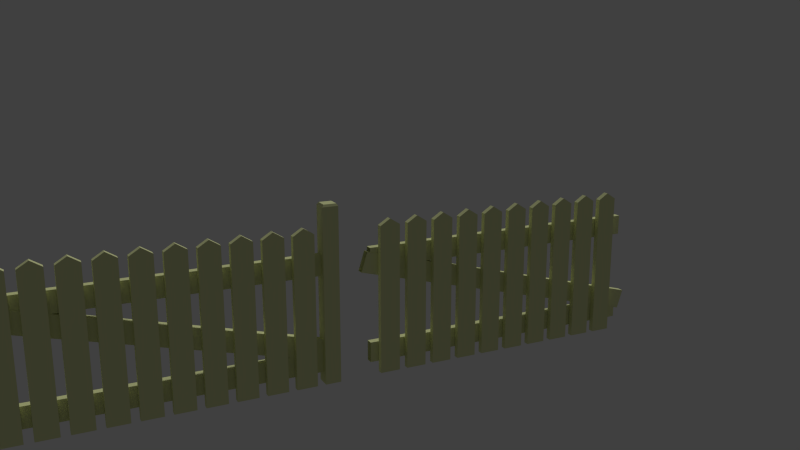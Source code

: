 # Source: fence.blend  (saved by Blender 2.65.0; exported with 4.5.12 LTS)
import bpy
from mathutils import Matrix  # noqa: F401  (used for matrix-valued properties, if any)

bpy.ops.wm.read_factory_settings(use_empty=True)
scene = bpy.context.scene
scene.name = 'Scene'

# ---- collections
col_collection_1 = bpy.data.collections.new('Collection 1'); scene.collection.children.link(col_collection_1)

# ---- materials (node trees are filled in below, after node groups)
mat_material = bpy.data.materials.new('Material')
mat_material.alpha_threshold = 0.0
mat_material.use_transparent_shadow = False
mat_material.diffuse_color = (0.7642, 0.8, 0.4133, 1.0)
mat_material.specular_color = (0.1473, 0.1473, 0.1473)
mat_material.roughness = 0.5
mat_material.line_color = (0.0, 0.0, 0.0, 1.0)

# ---- material node trees

# ---- world
world_world = bpy.data.worlds.new('World'); scene.world = world_world
world_world.color = (0.05088, 0.05088, 0.05088)
world_world.use_sun_shadow = False
world_world.sun_shadow_jitter_overblur = 0.0
world_world.cycles.sampling_method = 'MANUAL'
world_world.cycles.sample_map_resolution = 256

# ---- cameras
cam_camera = bpy.data.cameras.new('Camera')
cam_camera.clip_end = 100.0
cam_camera.lens = 35.0
cam_camera.sensor_width = 32.0
cam_camera.sensor_height = 18.0
cam_camera.ortho_scale = 7.314
cam_camera.dof.focus_distance = 0.0
cam_camera.dof.aperture_fstop = 128.0

# ---- lights
light_lamp = bpy.data.lights.new('Lamp', 'SUN')
light_lamp.transmission_factor = 0.0
light_lamp.cutoff_distance = 30.0
light_lamp.angle = 0.1993
light_lamp.energy = 1.0
light_lamp.shadow_buffer_clip_start = 1.001
light_lamp.shadow_soft_size = 0.1
light_lamp.shadow_cascade_max_distance = 1000.0
light_lamp.cycles.use_multiple_importance_sampling = False

# ---- meshes
me_cube_003 = bpy.data.meshes.new('Cube.003')
me_cube_003.from_pydata([(14.71, 3.705, -4.9), (14.71, 1.169, -5.933), (-14.67, 3.705, -5.933), (14.71, 1.169, -4.9), (14.71, 3.705, -5.933), (-14.67, 3.705, -4.9), (-14.67, 1.169, -4.9), (-14.67, 1.169, -5.933), (14.71, 3.705, -0.04127), (14.71, 1.169, -0.04127), (14.71, 1.169, -1.074), (14.71, 3.705, -1.074), (-14.67, 3.705, -0.04127), (-14.67, 1.169, -0.04127), (-14.67, 1.169, -1.074), (-14.67, 3.705, -1.074), (15.16, 3.521, -0.5193), (15.16, 0.9848, -0.5193), (15.77, 0.9848, -1.511), (15.77, 3.521, -1.511), (-15.57, 3.521, -4.759), (-15.57, 0.9848, -4.759), (-14.96, 0.9848, -5.751), (-14.96, 3.521, -5.751), (13.46, 1.0, -7.035), (13.46, -1.0, -7.035), (11.46, -1.0, -7.035), (11.46, 1.0, -7.035), (13.46, 1.0, 0.5039), (13.46, -1.0, 0.5039), (11.46, -1.0, 0.5039), (11.46, 1.0, 0.5039), (12.46, 1.0, -7.36), (12.46, -1.0, -7.36), (10.65, 1.0, -7.035), (10.65, -1.0, -7.035), (8.649, -1.0, -7.035), (8.649, 1.0, -7.035), (10.65, 1.0, 0.5039), (10.65, -1.0, 0.5039), (8.649, -1.0, 0.5039), (8.649, 1.0, 0.5039), (9.649, 1.0, -7.36), (9.649, -1.0, -7.36), (-11.85, 1.0, -7.035), (-11.85, -1.0, -7.035), (-13.85, -1.0, -7.035), (-13.85, 1.0, -7.035), (-11.85, 1.0, 0.5039), (-11.85, -1.0, 0.5039), (-13.85, -1.0, 0.5039), (-13.85, 1.0, 0.5039), (-12.85, 1.0, -7.36), (-12.85, -1.0, -7.36), (-9.034, 1.0, -7.035), (-9.034, -1.0, -7.035), (-11.03, -1.0, -7.035), (-11.03, 1.0, -7.035), (-9.034, 1.0, 0.5039), (-9.034, -1.0, 0.5039), (-11.03, -1.0, 0.5039), (-11.03, 1.0, 0.5039), (-10.03, 1.0, -7.36), (-10.03, -1.0, -7.36), (-3.41, 1.0, -7.035), (-3.41, -1.0, -7.035), (-5.41, -1.0, -7.035), (-5.41, 1.0, -7.035), (-3.41, 1.0, 0.5039), (-3.41, -1.0, 0.5039), (-5.41, -1.0, 0.5039), (-5.41, 1.0, 0.5039), (-4.41, 1.0, -7.36), (-4.41, -1.0, -7.36), (-6.222, 1.0, -7.035), (-6.222, -1.0, -7.035), (-8.222, -1.0, -7.035), (-8.222, 1.0, -7.035), (-6.222, 1.0, 0.5039), (-6.222, -1.0, 0.5039), (-8.222, -1.0, 0.5039), (-8.222, 1.0, 0.5039), (-7.222, 1.0, -7.36), (-7.222, -1.0, -7.36), (5.025, 1.0, -7.035), (5.025, -1.0, -7.035), (3.025, -1.0, -7.035), (3.025, 1.0, -7.035), (5.025, 1.0, 0.5039), (5.025, -1.0, 0.5039), (3.025, -1.0, 0.5039), (3.025, 1.0, 0.5039), (4.025, 1.0, -7.36), (4.025, -1.0, -7.36), (7.837, 1.0, -7.035), (7.837, -1.0, -7.035), (5.837, -1.0, -7.035), (5.837, 1.0, -7.035), (7.837, 1.0, 0.5039), (7.837, -1.0, 0.5039), (5.837, -1.0, 0.5039), (5.837, 1.0, 0.5039), (6.837, 1.0, -7.36), (6.837, -1.0, -7.36), (2.214, 1.0, -7.035), (2.214, -1.0, -7.035), (0.2135, -1.0, -7.035), (0.2135, 1.0, -7.035), (2.214, 1.0, 0.5039), (2.214, -1.0, 0.5039), (0.2135, -1.0, 0.5039), (0.2135, 1.0, 0.5039), (1.214, 1.0, -7.36), (1.214, -1.0, -7.36), (-0.5983, 1.0, -7.035), (-0.5983, -1.0, -7.035), (-2.598, -1.0, -7.035), (-2.598, 1.0, -7.035), (-0.5983, 1.0, 0.5039), (-0.5983, -1.0, 0.5039), (-2.598, -1.0, 0.5039), (-2.598, 1.0, 0.5039), (-1.598, 1.0, -7.36), (-1.598, -1.0, -7.36)], [], [(8, 12, 13, 9), (9, 13, 14, 10), (10, 14, 15, 11), (12, 8, 11, 15), (0, 5, 6, 3), (3, 6, 7, 1), (1, 7, 2, 4), (5, 0, 4, 2), (16, 20, 21, 17), (17, 21, 22, 18), (18, 22, 23, 19), (20, 16, 19, 23), (28, 31, 30, 29), (24, 28, 29, 25), (25, 29, 30, 26), (26, 30, 31, 27), (28, 24, 27, 31), (26, 27, 32, 33), (24, 25, 33, 32), (27, 24, 32), (25, 26, 33), (38, 41, 40, 39), (34, 38, 39, 35), (35, 39, 40, 36), (36, 40, 41, 37), (38, 34, 37, 41), (36, 37, 42, 43), (34, 35, 43, 42), (37, 34, 42), (35, 36, 43), (48, 51, 50, 49), (44, 48, 49, 45), (45, 49, 50, 46), (46, 50, 51, 47), (48, 44, 47, 51), (46, 47, 52, 53), (44, 45, 53, 52), (47, 44, 52), (45, 46, 53), (58, 61, 60, 59), (54, 58, 59, 55), (55, 59, 60, 56), (56, 60, 61, 57), (58, 54, 57, 61), (56, 57, 62, 63), (54, 55, 63, 62), (57, 54, 62), (55, 56, 63), (68, 71, 70, 69), (64, 68, 69, 65), (65, 69, 70, 66), (66, 70, 71, 67), (68, 64, 67, 71), (66, 67, 72, 73), (64, 65, 73, 72), (67, 64, 72), (65, 66, 73), (78, 81, 80, 79), (74, 78, 79, 75), (75, 79, 80, 76), (76, 80, 81, 77), (78, 74, 77, 81), (76, 77, 82, 83), (74, 75, 83, 82), (77, 74, 82), (75, 76, 83), (88, 91, 90, 89), (84, 88, 89, 85), (85, 89, 90, 86), (86, 90, 91, 87), (88, 84, 87, 91), (86, 87, 92, 93), (84, 85, 93, 92), (87, 84, 92), (85, 86, 93), (98, 101, 100, 99), (94, 98, 99, 95), (95, 99, 100, 96), (96, 100, 101, 97), (98, 94, 97, 101), (96, 97, 102, 103), (94, 95, 103, 102), (97, 94, 102), (95, 96, 103), (108, 111, 110, 109), (104, 108, 109, 105), (105, 109, 110, 106), (106, 110, 111, 107), (108, 104, 107, 111), (106, 107, 112, 113), (104, 105, 113, 112), (107, 104, 112), (105, 106, 113), (118, 121, 120, 119), (114, 118, 119, 115), (115, 119, 120, 116), (116, 120, 121, 117), (118, 114, 117, 121), (116, 117, 122, 123), (114, 115, 123, 122), (117, 114, 122), (115, 116, 123)])
_uv = me_cube_003.uv_layers.new(name='UVMap')
_uv.uv.foreach_set('vector', [0.3378, 0.5468, -0.5955, 0.5468, -0.5955, 0.4662, 0.3378, 0.4662, 0.3378, 0.5548, -0.5955, 0.5548, -0.5955, 0.522, 0.3378, 0.522, 0.3378, 0.5297, -0.5955, 0.5297, -0.5955, 0.6103, 0.3378, 0.6103, 0.3575, 0.5548, 1.291, 0.5548, 1.291, 0.522, 0.3575, 0.522, 0.3378, 0.5468, -0.5955, 0.5468, -0.5955, 0.4662, 0.3378, 0.4662, 0.3378, 0.5275, -0.5955, 0.5275, -0.5955, 0.4947, 0.3378, 0.4947, 0.3378, 0.5297, -0.5955, 0.5297, -0.5955, 0.6103, 0.3378, 0.6103, 0.3575, 0.5275, 1.291, 0.5275, 1.291, 0.4947, 0.3575, 0.4947, 0.3521, 0.5409, -0.6242, 0.5409, -0.6242, 0.4603, 0.3521, 0.4603, 0.3521, 0.5396, -0.6242, 0.4049, -0.6049, 0.3734, 0.3714, 0.5081, 0.3714, 0.5874, -0.6049, 0.5874, -0.6049, 0.668, 0.3714, 0.668, 0.3287, 0.532, 1.305, 0.6667, 1.324, 0.6352, 0.3481, 0.5005, 0.3615, 0.5879, 0.298, 0.5879, 0.298, 0.5244, 0.3615, 0.5244, 0.3278, 0.5868, 0.3278, 0.8263, 0.2643, 0.8263, 0.2643, 0.5868, 0.3615, 0.5868, 0.3615, 0.8263, 0.298, 0.8263, 0.298, 0.5868, 0.3278, 0.5868, 0.3278, 0.8263, 0.3914, 0.8263, 0.3914, 0.5868, 0.3615, 0.5721, 0.3615, 0.3326, 0.298, 0.3326, 0.298, 0.5721, 0.3615, 0.5244, 0.3615, 0.5879, 0.3933, 0.5879, 0.3933, 0.5244, 0.3615, 0.5244, 0.3615, 0.4608, 0.3298, 0.4608, 0.3298, 0.5244, 0.3615, 0.5868, 0.4251, 0.5868, 0.3933, 0.5764, 0.3615, 0.5868, 0.298, 0.5868, 0.3298, 0.5764, 0.3357, 0.5879, 0.2722, 0.5879, 0.2722, 0.5244, 0.3357, 0.5244, 0.3278, 0.5868, 0.3278, 0.8263, 0.2643, 0.8263, 0.2643, 0.5868, 0.3357, 0.5868, 0.3357, 0.8263, 0.2722, 0.8263, 0.2722, 0.5868, 0.3278, 0.5868, 0.3278, 0.8263, 0.3914, 0.8263, 0.3914, 0.5868, 0.3357, 0.5721, 0.3357, 0.3326, 0.2722, 0.3326, 0.2722, 0.5721, 0.3357, 0.5244, 0.3357, 0.5879, 0.3675, 0.5879, 0.3675, 0.5244, 0.3357, 0.5244, 0.3357, 0.4608, 0.304, 0.4608, 0.304, 0.5244, 0.3357, 0.5868, 0.3993, 0.5868, 0.3675, 0.5764, 0.3357, 0.5868, 0.2722, 0.5868, 0.304, 0.5764, 0.3836, 0.5879, 0.32, 0.5879, 0.32, 0.5244, 0.3836, 0.5244, 0.3278, 0.5868, 0.3278, 0.8263, 0.2643, 0.8263, 0.2643, 0.5868, 0.3836, 0.5868, 0.3836, 0.8263, 0.32, 0.8263, 0.32, 0.5868, 0.3278, 0.5868, 0.3278, 0.8263, 0.3914, 0.8263, 0.3914, 0.5868, 0.3836, 0.5721, 0.3836, 0.3326, 0.32, 0.3326, 0.32, 0.5721, 0.3836, 0.5244, 0.3836, 0.5879, 0.4153, 0.5879, 0.4153, 0.5244, 0.3836, 0.5244, 0.3836, 0.4608, 0.3518, 0.4608, 0.3518, 0.5244, 0.3836, 0.5868, 0.4471, 0.5868, 0.4153, 0.5764, 0.3836, 0.5868, 0.32, 0.5868, 0.3518, 0.5764, 0.3458, 0.5879, 0.2823, 0.5879, 0.2823, 0.5244, 0.3458, 0.5244, 0.3278, 0.5868, 0.3278, 0.8263, 0.2643, 0.8263, 0.2643, 0.5868, 0.3458, 0.5868, 0.3458, 0.8263, 0.2823, 0.8263, 0.2823, 0.5868, 0.3278, 0.5868, 0.3278, 0.8263, 0.3914, 0.8263, 0.3914, 0.5868, 0.3458, 0.5721, 0.3458, 0.3326, 0.2823, 0.3326, 0.2823, 0.5721, 0.3458, 0.5244, 0.3458, 0.5879, 0.3776, 0.5879, 0.3776, 0.5244, 0.3458, 0.5244, 0.3458, 0.4608, 0.3141, 0.4608, 0.3141, 0.5244, 0.3458, 0.5868, 0.4094, 0.5868, 0.3776, 0.5764, 0.3458, 0.5868, 0.2823, 0.5868, 0.3141, 0.5764, 0.3339, 0.5879, 0.2703, 0.5879, 0.2703, 0.5244, 0.3339, 0.5244, 0.3278, 0.5868, 0.3278, 0.8263, 0.2643, 0.8263, 0.2643, 0.5868, 0.3339, 0.5868, 0.3339, 0.8263, 0.2703, 0.8263, 0.2703, 0.5868, 0.3278, 0.5868, 0.3278, 0.8263, 0.3914, 0.8263, 0.3914, 0.5868, 0.3339, 0.5721, 0.3339, 0.3326, 0.2703, 0.3326, 0.2703, 0.5721, 0.3339, 0.5244, 0.3339, 0.5879, 0.3656, 0.5879, 0.3656, 0.5244, 0.3339, 0.5244, 0.3339, 0.4608, 0.3021, 0.4608, 0.3021, 0.5244, 0.3339, 0.5868, 0.3974, 0.5868, 0.3656, 0.5764, 0.3339, 0.5868, 0.2703, 0.5868, 0.3021, 0.5764, 0.3716, 0.5879, 0.3081, 0.5879, 0.3081, 0.5244, 0.3716, 0.5244, 0.3278, 0.5868, 0.3278, 0.8263, 0.2643, 0.8263, 0.2643, 0.5868, 0.3716, 0.5868, 0.3716, 0.8263, 0.3081, 0.8263, 0.3081, 0.5868, 0.3278, 0.5868, 0.3278, 0.8263, 0.3914, 0.8263, 0.3914, 0.5868, 0.3716, 0.5721, 0.3716, 0.3326, 0.3081, 0.3326, 0.3081, 0.5721, 0.3716, 0.5244, 0.3716, 0.5879, 0.4034, 0.5879, 0.4034, 0.5244, 0.3716, 0.5244, 0.3716, 0.4608, 0.3398, 0.4608, 0.3398, 0.5244, 0.3716, 0.5868, 0.4351, 0.5868, 0.4034, 0.5764, 0.3716, 0.5868, 0.3081, 0.5868, 0.3398, 0.5764, 0.3477, 0.5879, 0.2842, 0.5879, 0.2842, 0.5244, 0.3477, 0.5244, 0.3278, 0.5868, 0.3278, 0.8263, 0.2643, 0.8263, 0.2643, 0.5868, 0.3477, 0.5868, 0.3477, 0.8263, 0.2842, 0.8263, 0.2842, 0.5868, 0.3278, 0.5868, 0.3278, 0.8263, 0.3914, 0.8263, 0.3914, 0.5868, 0.3477, 0.5721, 0.3477, 0.3326, 0.2842, 0.3326, 0.2842, 0.5721, 0.3477, 0.5244, 0.3477, 0.5879, 0.3795, 0.5879, 0.3795, 0.5244, 0.3477, 0.5244, 0.3477, 0.4608, 0.3159, 0.4608, 0.3159, 0.5244, 0.3477, 0.5868, 0.4112, 0.5868, 0.3795, 0.5764, 0.3477, 0.5868, 0.2842, 0.5868, 0.3159, 0.5764, 0.3735, 0.5879, 0.31, 0.5879, 0.31, 0.5244, 0.3735, 0.5244, 0.3278, 0.5868, 0.3278, 0.8263, 0.2643, 0.8263, 0.2643, 0.5868, 0.3735, 0.5868, 0.3735, 0.8263, 0.31, 0.8263, 0.31, 0.5868, 0.3278, 0.5868, 0.3278, 0.8263, 0.3914, 0.8263, 0.3914, 0.5868, 0.3735, 0.5721, 0.3735, 0.3326, 0.31, 0.3326, 0.31, 0.5721, 0.3735, 0.5244, 0.3735, 0.5879, 0.4053, 0.5879, 0.4053, 0.5244, 0.3735, 0.5244, 0.3735, 0.4608, 0.3417, 0.4608, 0.3417, 0.5244, 0.3735, 0.5868, 0.437, 0.5868, 0.4053, 0.5764, 0.3735, 0.5868, 0.31, 0.5868, 0.3417, 0.5764, 0.3854, 0.5879, 0.3219, 0.5879, 0.3219, 0.5244, 0.3854, 0.5244, 0.3278, 0.5868, 0.3278, 0.8263, 0.2643, 0.8263, 0.2643, 0.5868, 0.3854, 0.5868, 0.3854, 0.8263, 0.3219, 0.8263, 0.3219, 0.5868, 0.3278, 0.5868, 0.3278, 0.8263, 0.3914, 0.8263, 0.3914, 0.5868, 0.3854, 0.5721, 0.3854, 0.3326, 0.3219, 0.3326, 0.3219, 0.5721, 0.3854, 0.5244, 0.3854, 0.5879, 0.4172, 0.5879, 0.4172, 0.5244, 0.3854, 0.5244, 0.3854, 0.4608, 0.3537, 0.4608, 0.3537, 0.5244, 0.3854, 0.5868, 0.449, 0.5868, 0.4172, 0.5764, 0.3854, 0.5868, 0.3219, 0.5868, 0.3537, 0.5764, 0.3597, 0.5879, 0.2961, 0.5879, 0.2961, 0.5244, 0.3597, 0.5244, 0.3278, 0.5868, 0.3278, 0.8263, 0.2643, 0.8263, 0.2643, 0.5868, 0.3597, 0.5868, 0.3597, 0.8263, 0.2961, 0.8263, 0.2961, 0.5868, 0.3278, 0.5868, 0.3278, 0.8263, 0.3914, 0.8263, 0.3914, 0.5868, 0.3597, 0.5721, 0.3597, 0.3326, 0.2961, 0.3326, 0.2961, 0.5721, 0.3597, 0.5244, 0.3597, 0.5879, 0.3914, 0.5879, 0.3914, 0.5244, 0.3597, 0.5244, 0.3597, 0.4608, 0.3279, 0.4608, 0.3279, 0.5244, 0.3597, 0.5868, 0.4232, 0.5868, 0.3914, 0.5764, 0.3597, 0.5868, 0.2961, 0.5868, 0.3279, 0.5764])
me_cube_003.materials.append(mat_material)
me_cube_003.use_remesh_preserve_volume = False
me_cube_003.use_remesh_preserve_attributes = False
me_cube_003.use_mirror_vertex_groups = False
me_cube_003.update()
me_cube_013 = bpy.data.meshes.new('Cube.013')
me_cube_013.from_pydata([(-14.57, 4.128, -8.264), (-14.57, -1.0, -8.264), (-16.1, -1.0, -8.264), (-16.1, 4.128, -8.264), (-14.57, 4.128, 0.5039), (-14.57, -1.0, 0.5039), (-16.1, -1.0, 0.5039), (-16.1, 4.128, 0.5039), (-14.72, 3.731, -8.38), (-14.72, -0.6025, -8.38), (-15.94, -0.6025, -8.38), (-15.94, 3.731, -8.38), (15.8, 4.128, -8.264), (15.8, -1.0, -8.264), (14.27, -1.0, -8.264), (14.27, 4.128, -8.264), (15.8, 4.128, 0.5039), (15.8, -1.0, 0.5039), (14.27, -1.0, 0.5039), (14.27, 4.128, 0.5039), (15.65, 3.731, -8.38), (15.65, -0.6025, -8.38), (14.43, -0.6025, -8.38), (14.43, 3.731, -8.38), (14.71, 3.705, -4.9), (14.71, 1.169, -5.933), (-14.67, 3.705, -5.933), (14.71, 1.169, -4.9), (14.71, 3.705, -5.933), (-14.67, 3.705, -4.9), (-14.67, 1.169, -4.9), (-14.67, 1.169, -5.933), (14.71, 3.705, -0.04127), (14.71, 1.169, -0.04127), (14.71, 1.169, -1.074), (14.71, 3.705, -1.074), (-14.67, 3.705, -0.04127), (-14.67, 1.169, -0.04127), (-14.67, 1.169, -1.074), (-14.67, 3.705, -1.074), (15.16, 3.521, -0.5193), (15.16, 0.9848, -0.5193), (15.77, 0.9848, -1.511), (15.77, 3.521, -1.511), (-15.57, 3.521, -4.759), (-15.57, 0.9848, -4.759), (-14.96, 0.9848, -5.751), (-14.96, 3.521, -5.751), (13.46, 1.0, -7.035), (13.46, -1.0, -7.035), (11.46, -1.0, -7.035), (11.46, 1.0, -7.035), (13.46, 1.0, 0.5039), (13.46, -1.0, 0.5039), (11.46, -1.0, 0.5039), (11.46, 1.0, 0.5039), (12.46, 1.0, -7.36), (12.46, -1.0, -7.36), (10.65, 1.0, -7.035), (10.65, -1.0, -7.035), (8.649, -1.0, -7.035), (8.649, 1.0, -7.035), (10.65, 1.0, 0.5039), (10.65, -1.0, 0.5039), (8.649, -1.0, 0.5039), (8.649, 1.0, 0.5039), (9.649, 1.0, -7.36), (9.649, -1.0, -7.36), (-11.85, 1.0, -7.035), (-11.85, -1.0, -7.035), (-13.85, -1.0, -7.035), (-13.85, 1.0, -7.035), (-11.85, 1.0, 0.5039), (-11.85, -1.0, 0.5039), (-13.85, -1.0, 0.5039), (-13.85, 1.0, 0.5039), (-12.85, 1.0, -7.36), (-12.85, -1.0, -7.36), (-9.034, 1.0, -7.035), (-9.034, -1.0, -7.035), (-11.03, -1.0, -7.035), (-11.03, 1.0, -7.035), (-9.034, 1.0, 0.5039), (-9.034, -1.0, 0.5039), (-11.03, -1.0, 0.5039), (-11.03, 1.0, 0.5039), (-10.03, 1.0, -7.36), (-10.03, -1.0, -7.36), (-3.41, 1.0, -7.035), (-3.41, -1.0, -7.035), (-5.41, -1.0, -7.035), (-5.41, 1.0, -7.035), (-3.41, 1.0, 0.5039), (-3.41, -1.0, 0.5039), (-5.41, -1.0, 0.5039), (-5.41, 1.0, 0.5039), (-4.41, 1.0, -7.36), (-4.41, -1.0, -7.36), (-6.222, 1.0, -7.035), (-6.222, -1.0, -7.035), (-8.222, -1.0, -7.035), (-8.222, 1.0, -7.035), (-6.222, 1.0, 0.5039), (-6.222, -1.0, 0.5039), (-8.222, -1.0, 0.5039), (-8.222, 1.0, 0.5039), (-7.222, 1.0, -7.36), (-7.222, -1.0, -7.36), (5.025, 1.0, -7.035), (5.025, -1.0, -7.035), (3.025, -1.0, -7.035), (3.025, 1.0, -7.035), (5.025, 1.0, 0.5039), (5.025, -1.0, 0.5039), (3.025, -1.0, 0.5039), (3.025, 1.0, 0.5039), (4.025, 1.0, -7.36), (4.025, -1.0, -7.36), (7.837, 1.0, -7.035), (7.837, -1.0, -7.035), (5.837, -1.0, -7.035), (5.837, 1.0, -7.035), (7.837, 1.0, 0.5039), (7.837, -1.0, 0.5039), (5.837, -1.0, 0.5039), (5.837, 1.0, 0.5039), (6.837, 1.0, -7.36), (6.837, -1.0, -7.36), (2.214, 1.0, -7.035), (2.214, -1.0, -7.035), (0.2135, -1.0, -7.035), (0.2135, 1.0, -7.035), (2.214, 1.0, 0.5039), (2.214, -1.0, 0.5039), (0.2135, -1.0, 0.5039), (0.2135, 1.0, 0.5039), (1.214, 1.0, -7.36), (1.214, -1.0, -7.36), (-0.5983, 1.0, -7.035), (-0.5983, -1.0, -7.035), (-2.598, -1.0, -7.035), (-2.598, 1.0, -7.035), (-0.5983, 1.0, 0.5039), (-0.5983, -1.0, 0.5039), (-2.598, -1.0, 0.5039), (-2.598, 1.0, 0.5039), (-1.598, 1.0, -7.36), (-1.598, -1.0, -7.36)], [], [(4, 7, 6, 5), (0, 4, 5, 1), (1, 5, 6, 2), (2, 6, 7, 3), (4, 0, 3, 7), (2, 3, 11, 10), (1, 2, 10, 9), (0, 1, 9, 8), (3, 0, 8, 11), (11, 8, 9, 10), (16, 19, 18, 17), (12, 16, 17, 13), (13, 17, 18, 14), (14, 18, 19, 15), (16, 12, 15, 19), (14, 15, 23, 22), (13, 14, 22, 21), (12, 13, 21, 20), (15, 12, 20, 23), (23, 20, 21, 22), (32, 36, 37, 33), (33, 37, 38, 34), (34, 38, 39, 35), (36, 32, 35, 39), (24, 29, 30, 27), (27, 30, 31, 25), (25, 31, 26, 28), (29, 24, 28, 26), (40, 44, 45, 41), (41, 45, 46, 42), (42, 46, 47, 43), (44, 40, 43, 47), (52, 55, 54, 53), (48, 52, 53, 49), (49, 53, 54, 50), (50, 54, 55, 51), (52, 48, 51, 55), (50, 51, 56, 57), (48, 49, 57, 56), (51, 48, 56), (49, 50, 57), (62, 65, 64, 63), (58, 62, 63, 59), (59, 63, 64, 60), (60, 64, 65, 61), (62, 58, 61, 65), (60, 61, 66, 67), (58, 59, 67, 66), (61, 58, 66), (59, 60, 67), (72, 75, 74, 73), (68, 72, 73, 69), (69, 73, 74, 70), (70, 74, 75, 71), (72, 68, 71, 75), (70, 71, 76, 77), (68, 69, 77, 76), (71, 68, 76), (69, 70, 77), (82, 85, 84, 83), (78, 82, 83, 79), (79, 83, 84, 80), (80, 84, 85, 81), (82, 78, 81, 85), (80, 81, 86, 87), (78, 79, 87, 86), (81, 78, 86), (79, 80, 87), (92, 95, 94, 93), (88, 92, 93, 89), (89, 93, 94, 90), (90, 94, 95, 91), (92, 88, 91, 95), (90, 91, 96, 97), (88, 89, 97, 96), (91, 88, 96), (89, 90, 97), (102, 105, 104, 103), (98, 102, 103, 99), (99, 103, 104, 100), (100, 104, 105, 101), (102, 98, 101, 105), (100, 101, 106, 107), (98, 99, 107, 106), (101, 98, 106), (99, 100, 107), (112, 115, 114, 113), (108, 112, 113, 109), (109, 113, 114, 110), (110, 114, 115, 111), (112, 108, 111, 115), (110, 111, 116, 117), (108, 109, 117, 116), (111, 108, 116), (109, 110, 117), (122, 125, 124, 123), (118, 122, 123, 119), (119, 123, 124, 120), (120, 124, 125, 121), (122, 118, 121, 125), (120, 121, 126, 127), (118, 119, 127, 126), (121, 118, 126), (119, 120, 127), (132, 135, 134, 133), (128, 132, 133, 129), (129, 133, 134, 130), (130, 134, 135, 131), (132, 128, 131, 135), (130, 131, 136, 137), (128, 129, 137, 136), (131, 128, 136), (129, 130, 137), (142, 145, 144, 143), (138, 142, 143, 139), (139, 143, 144, 140), (140, 144, 145, 141), (142, 138, 141, 145), (140, 141, 146, 147), (138, 139, 147, 146), (141, 138, 146), (139, 140, 147)])
_uv = me_cube_013.uv_layers.new(name='UVMap')
_uv.uv.foreach_set('vector', [0.3606, 0.5602, 0.312, 0.5602, 0.312, 0.3973, 0.3606, 0.3973, 0.3637, 0.5477, 0.3637, 0.8263, 0.2008, 0.8263, 0.2008, 0.5477, 0.3606, 0.5477, 0.3606, 0.8263, 0.312, 0.8263, 0.312, 0.5477, 0.3278, 0.5477, 0.3278, 0.8263, 0.4907, 0.8263, 0.4907, 0.5477, 0.3606, 0.5721, 0.3606, 0.2936, 0.312, 0.2936, 0.312, 0.5721, 0.3755, 0.5244, 0.3755, 0.6873, 0.3805, 0.6746, 0.3805, 0.537, 0.3606, 0.5244, 0.312, 0.5244, 0.3169, 0.537, 0.3557, 0.537, 0.3606, 0.5602, 0.3606, 0.3973, 0.3557, 0.4099, 0.3557, 0.5476, 0.3755, 0.5602, 0.4241, 0.5602, 0.4192, 0.5476, 0.3805, 0.5476, 0.3805, 0.5476, 0.4192, 0.5476, 0.4192, 0.4099, 0.3805, 0.4099, 0.3724, 0.5602, 0.3238, 0.5602, 0.3238, 0.3973, 0.3724, 0.3973, 0.3637, 0.5477, 0.3637, 0.8263, 0.2008, 0.8263, 0.2008, 0.5477, 0.3724, 0.5477, 0.3724, 0.8263, 0.3238, 0.8263, 0.3238, 0.5477, 0.3278, 0.5477, 0.3278, 0.8263, 0.4907, 0.8263, 0.4907, 0.5477, 0.3724, 0.5721, 0.3724, 0.2936, 0.3238, 0.2936, 0.3238, 0.5721, 0.3873, 0.5244, 0.3873, 0.6873, 0.3922, 0.6746, 0.3922, 0.537, 0.3724, 0.5244, 0.3238, 0.5244, 0.3287, 0.537, 0.3675, 0.537, 0.3724, 0.5602, 0.3724, 0.3973, 0.3675, 0.4099, 0.3675, 0.5476, 0.3873, 0.5602, 0.4359, 0.5602, 0.431, 0.5476, 0.3922, 0.5476, 0.3287, 0.5476, 0.3675, 0.5476, 0.3675, 0.4099, 0.3287, 0.4099, 0.3378, 0.5468, -0.5955, 0.5468, -0.5955, 0.4662, 0.3378, 0.4662, 0.3378, 0.5548, -0.5955, 0.5548, -0.5955, 0.522, 0.3378, 0.522, 0.3378, 0.5297, -0.5955, 0.5297, -0.5955, 0.6103, 0.3378, 0.6103, 0.3575, 0.5548, 1.291, 0.5548, 1.291, 0.522, 0.3575, 0.522, 0.3378, 0.5468, -0.5955, 0.5468, -0.5955, 0.4662, 0.3378, 0.4662, 0.3378, 0.5275, -0.5955, 0.5275, -0.5955, 0.4947, 0.3378, 0.4947, 0.3378, 0.5297, -0.5955, 0.5297, -0.5955, 0.6103, 0.3378, 0.6103, 0.3575, 0.5275, 1.291, 0.5275, 1.291, 0.4947, 0.3575, 0.4947, 0.3521, 0.5409, -0.6242, 0.5409, -0.6242, 0.4603, 0.3521, 0.4603, 0.3521, 0.5396, -0.6242, 0.4049, -0.6049, 0.3734, 0.3714, 0.5081, 0.3714, 0.5874, -0.6049, 0.5874, -0.6049, 0.668, 0.3714, 0.668, 0.3287, 0.532, 1.305, 0.6667, 1.324, 0.6352, 0.3481, 0.5005, 0.3615, 0.5879, 0.298, 0.5879, 0.298, 0.5244, 0.3615, 0.5244, 0.3278, 0.5868, 0.3278, 0.8263, 0.2643, 0.8263, 0.2643, 0.5868, 0.3615, 0.5868, 0.3615, 0.8263, 0.298, 0.8263, 0.298, 0.5868, 0.3278, 0.5868, 0.3278, 0.8263, 0.3914, 0.8263, 0.3914, 0.5868, 0.3615, 0.5721, 0.3615, 0.3326, 0.298, 0.3326, 0.298, 0.5721, 0.3615, 0.5244, 0.3615, 0.5879, 0.3933, 0.5879, 0.3933, 0.5244, 0.3615, 0.5244, 0.3615, 0.4608, 0.3298, 0.4608, 0.3298, 0.5244, 0.3615, 0.5868, 0.4251, 0.5868, 0.3933, 0.5764, 0.3615, 0.5868, 0.298, 0.5868, 0.3298, 0.5764, 0.3357, 0.5879, 0.2722, 0.5879, 0.2722, 0.5244, 0.3357, 0.5244, 0.3278, 0.5868, 0.3278, 0.8263, 0.2643, 0.8263, 0.2643, 0.5868, 0.3357, 0.5868, 0.3357, 0.8263, 0.2722, 0.8263, 0.2722, 0.5868, 0.3278, 0.5868, 0.3278, 0.8263, 0.3914, 0.8263, 0.3914, 0.5868, 0.3357, 0.5721, 0.3357, 0.3326, 0.2722, 0.3326, 0.2722, 0.5721, 0.3357, 0.5244, 0.3357, 0.5879, 0.3675, 0.5879, 0.3675, 0.5244, 0.3357, 0.5244, 0.3357, 0.4608, 0.304, 0.4608, 0.304, 0.5244, 0.3357, 0.5868, 0.3993, 0.5868, 0.3675, 0.5764, 0.3357, 0.5868, 0.2722, 0.5868, 0.304, 0.5764, 0.3836, 0.5879, 0.32, 0.5879, 0.32, 0.5244, 0.3836, 0.5244, 0.3278, 0.5868, 0.3278, 0.8263, 0.2643, 0.8263, 0.2643, 0.5868, 0.3836, 0.5868, 0.3836, 0.8263, 0.32, 0.8263, 0.32, 0.5868, 0.3278, 0.5868, 0.3278, 0.8263, 0.3914, 0.8263, 0.3914, 0.5868, 0.3836, 0.5721, 0.3836, 0.3326, 0.32, 0.3326, 0.32, 0.5721, 0.3836, 0.5244, 0.3836, 0.5879, 0.4153, 0.5879, 0.4153, 0.5244, 0.3836, 0.5244, 0.3836, 0.4608, 0.3518, 0.4608, 0.3518, 0.5244, 0.3836, 0.5868, 0.4471, 0.5868, 0.4153, 0.5764, 0.3836, 0.5868, 0.32, 0.5868, 0.3518, 0.5764, 0.3458, 0.5879, 0.2823, 0.5879, 0.2823, 0.5244, 0.3458, 0.5244, 0.3278, 0.5868, 0.3278, 0.8263, 0.2643, 0.8263, 0.2643, 0.5868, 0.3458, 0.5868, 0.3458, 0.8263, 0.2823, 0.8263, 0.2823, 0.5868, 0.3278, 0.5868, 0.3278, 0.8263, 0.3914, 0.8263, 0.3914, 0.5868, 0.3458, 0.5721, 0.3458, 0.3326, 0.2823, 0.3326, 0.2823, 0.5721, 0.3458, 0.5244, 0.3458, 0.5879, 0.3776, 0.5879, 0.3776, 0.5244, 0.3458, 0.5244, 0.3458, 0.4608, 0.3141, 0.4608, 0.3141, 0.5244, 0.3458, 0.5868, 0.4094, 0.5868, 0.3776, 0.5764, 0.3458, 0.5868, 0.2823, 0.5868, 0.3141, 0.5764, 0.3339, 0.5879, 0.2703, 0.5879, 0.2703, 0.5244, 0.3339, 0.5244, 0.3278, 0.5868, 0.3278, 0.8263, 0.2643, 0.8263, 0.2643, 0.5868, 0.3339, 0.5868, 0.3339, 0.8263, 0.2703, 0.8263, 0.2703, 0.5868, 0.3278, 0.5868, 0.3278, 0.8263, 0.3914, 0.8263, 0.3914, 0.5868, 0.3339, 0.5721, 0.3339, 0.3326, 0.2703, 0.3326, 0.2703, 0.5721, 0.3339, 0.5244, 0.3339, 0.5879, 0.3656, 0.5879, 0.3656, 0.5244, 0.3339, 0.5244, 0.3339, 0.4608, 0.3021, 0.4608, 0.3021, 0.5244, 0.3339, 0.5868, 0.3974, 0.5868, 0.3656, 0.5764, 0.3339, 0.5868, 0.2703, 0.5868, 0.3021, 0.5764, 0.3716, 0.5879, 0.3081, 0.5879, 0.3081, 0.5244, 0.3716, 0.5244, 0.3278, 0.5868, 0.3278, 0.8263, 0.2643, 0.8263, 0.2643, 0.5868, 0.3716, 0.5868, 0.3716, 0.8263, 0.3081, 0.8263, 0.3081, 0.5868, 0.3278, 0.5868, 0.3278, 0.8263, 0.3914, 0.8263, 0.3914, 0.5868, 0.3716, 0.5721, 0.3716, 0.3326, 0.3081, 0.3326, 0.3081, 0.5721, 0.3716, 0.5244, 0.3716, 0.5879, 0.4034, 0.5879, 0.4034, 0.5244, 0.3716, 0.5244, 0.3716, 0.4608, 0.3398, 0.4608, 0.3398, 0.5244, 0.3716, 0.5868, 0.4351, 0.5868, 0.4034, 0.5764, 0.3716, 0.5868, 0.3081, 0.5868, 0.3398, 0.5764, 0.3477, 0.5879, 0.2842, 0.5879, 0.2842, 0.5244, 0.3477, 0.5244, 0.3278, 0.5868, 0.3278, 0.8263, 0.2643, 0.8263, 0.2643, 0.5868, 0.3477, 0.5868, 0.3477, 0.8263, 0.2842, 0.8263, 0.2842, 0.5868, 0.3278, 0.5868, 0.3278, 0.8263, 0.3914, 0.8263, 0.3914, 0.5868, 0.3477, 0.5721, 0.3477, 0.3326, 0.2842, 0.3326, 0.2842, 0.5721, 0.3477, 0.5244, 0.3477, 0.5879, 0.3795, 0.5879, 0.3795, 0.5244, 0.3477, 0.5244, 0.3477, 0.4608, 0.3159, 0.4608, 0.3159, 0.5244, 0.3477, 0.5868, 0.4112, 0.5868, 0.3795, 0.5764, 0.3477, 0.5868, 0.2842, 0.5868, 0.3159, 0.5764, 0.3735, 0.5879, 0.31, 0.5879, 0.31, 0.5244, 0.3735, 0.5244, 0.3278, 0.5868, 0.3278, 0.8263, 0.2643, 0.8263, 0.2643, 0.5868, 0.3735, 0.5868, 0.3735, 0.8263, 0.31, 0.8263, 0.31, 0.5868, 0.3278, 0.5868, 0.3278, 0.8263, 0.3914, 0.8263, 0.3914, 0.5868, 0.3735, 0.5721, 0.3735, 0.3326, 0.31, 0.3326, 0.31, 0.5721, 0.3735, 0.5244, 0.3735, 0.5879, 0.4053, 0.5879, 0.4053, 0.5244, 0.3735, 0.5244, 0.3735, 0.4608, 0.3417, 0.4608, 0.3417, 0.5244, 0.3735, 0.5868, 0.437, 0.5868, 0.4053, 0.5764, 0.3735, 0.5868, 0.31, 0.5868, 0.3417, 0.5764, 0.3854, 0.5879, 0.3219, 0.5879, 0.3219, 0.5244, 0.3854, 0.5244, 0.3278, 0.5868, 0.3278, 0.8263, 0.2643, 0.8263, 0.2643, 0.5868, 0.3854, 0.5868, 0.3854, 0.8263, 0.3219, 0.8263, 0.3219, 0.5868, 0.3278, 0.5868, 0.3278, 0.8263, 0.3914, 0.8263, 0.3914, 0.5868, 0.3854, 0.5721, 0.3854, 0.3326, 0.3219, 0.3326, 0.3219, 0.5721, 0.3854, 0.5244, 0.3854, 0.5879, 0.4172, 0.5879, 0.4172, 0.5244, 0.3854, 0.5244, 0.3854, 0.4608, 0.3537, 0.4608, 0.3537, 0.5244, 0.3854, 0.5868, 0.449, 0.5868, 0.4172, 0.5764, 0.3854, 0.5868, 0.3219, 0.5868, 0.3537, 0.5764, 0.3597, 0.5879, 0.2961, 0.5879, 0.2961, 0.5244, 0.3597, 0.5244, 0.3278, 0.5868, 0.3278, 0.8263, 0.2643, 0.8263, 0.2643, 0.5868, 0.3597, 0.5868, 0.3597, 0.8263, 0.2961, 0.8263, 0.2961, 0.5868, 0.3278, 0.5868, 0.3278, 0.8263, 0.3914, 0.8263, 0.3914, 0.5868, 0.3597, 0.5721, 0.3597, 0.3326, 0.2961, 0.3326, 0.2961, 0.5721, 0.3597, 0.5244, 0.3597, 0.5879, 0.3914, 0.5879, 0.3914, 0.5244, 0.3597, 0.5244, 0.3597, 0.4608, 0.3279, 0.4608, 0.3279, 0.5244, 0.3597, 0.5868, 0.4232, 0.5868, 0.3914, 0.5764, 0.3597, 0.5868, 0.2961, 0.5868, 0.3279, 0.5764])
me_cube_013.materials.append(mat_material)
me_cube_013.use_remesh_preserve_volume = False
me_cube_013.use_remesh_preserve_attributes = False
me_cube_013.use_mirror_vertex_groups = False
me_cube_013.update()

# ---- objects
ob_cube_003 = bpy.data.objects.new('Cube.003', me_cube_003)
ob_cube_002 = bpy.data.objects.new('Cube.002', me_cube_013)
ob_lamp = bpy.data.objects.new('Lamp', light_lamp)
ob_camera = bpy.data.objects.new('Camera', cam_camera)

# ---- transforms, parenting, visibility, modifiers, constraints
ob_cube_003.location = (2.689, 0.01264, 0.9686)
ob_cube_003.scale = (0.062, 0.01726, -0.12)
ob_cube_003.lock_rotations_4d = False
ob_cube_003.empty_display_type = 'ARROWS'
ob_cube_003.lineart.crease_threshold = 0.0
ob_cube_002.location = (0.5892, 0.00368, 0.9686)
ob_cube_002.scale = (0.062, 0.01726, -0.12)
ob_cube_002.lock_rotations_4d = False
ob_cube_002.empty_display_type = 'ARROWS'
ob_cube_002.lineart.crease_threshold = 0.0
ob_lamp.location = (4.076, 1.005, 5.904)
ob_lamp.rotation_euler = (0.6503, 0.05522, 1.866)
ob_lamp.lock_rotations_4d = False
ob_lamp.empty_display_type = 'ARROWS'
ob_lamp.color = (0.0, 0.0, 0.0, 0.0)
ob_lamp.lineart.crease_threshold = 0.0
ob_camera.location = (-0.2161, -4.411, 3.033)
ob_camera.rotation_euler = (1.326, -2.894e-07, -0.4578)
ob_camera.scale = (1.0, 1.0, 1.0)
ob_camera.lock_rotations_4d = False
ob_camera.empty_display_type = 'ARROWS'
ob_camera.color = (0.0, 0.0, 0.0, 0.0)
ob_camera.display_type = 'WIRE'
ob_camera.lineart.crease_threshold = 0.0

# ---- collection membership
col_collection_1.objects.link(ob_cube_003)
col_collection_1.objects.link(ob_cube_002)
col_collection_1.objects.link(ob_lamp)
col_collection_1.objects.link(ob_camera)

# ---- scene / render settings (as saved in the file)
scene.camera = ob_camera
scene.frame_start = 1; scene.frame_end = 250; scene.frame_set(1)
scene.render.engine = 'BLENDER_EEVEE_NEXT'
scene.render.image_settings.color_mode = 'RGB'
scene.render.image_settings.compression = 90
scene.render.resolution_percentage = 50
scene.render.dither_intensity = 0.0
scene.render.bake_margin = 2
scene.render.bake_bias = 0.0
scene.cycles.use_denoising = False
scene.cycles.samples = 10
scene.cycles.sampling_pattern = 'TABULATED_SOBOL'
scene.cycles.light_sampling_threshold = 0.0
scene.cycles.use_adaptive_sampling = False
scene.cycles.use_light_tree = False
scene.cycles.blur_glossy = 0.0
scene.cycles.volume_bounces = 1
scene.cycles.pixel_filter_type = 'GAUSSIAN'
scene.cycles.sample_clamp_indirect = 0.0
scene.view_settings.view_transform = 'Standard'
bpy.context.view_layer.update()
